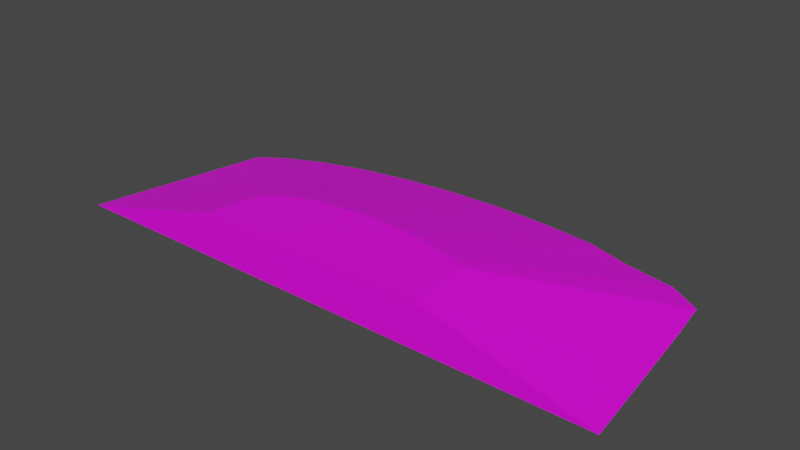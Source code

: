 # Source: terrain_steep_hill_174.blend  (saved by Blender 3.0.42; exported with 4.5.12 LTS)
import bpy
from mathutils import Matrix  # noqa: F401  (used for matrix-valued properties, if any)

bpy.ops.wm.read_factory_settings(use_empty=True)
scene = bpy.context.scene
scene.name = 'Scene'

# ---- collections
col_collection = bpy.data.collections.new('Collection'); scene.collection.children.link(col_collection)

# ---- images (referenced by path relative to the original .blend; pixels are not part of the script)
import os
ASSET_DIR = os.environ.get("B2B_ASSET_DIR", "")  # directory of the original .blend (textures are referenced by path, not embedded)
HERE = os.path.dirname(os.path.abspath(__file__))  # packed textures are extracted next to this script under _unpacked/

def load_image(name, relpath, width, height, colorspace="sRGB"):
    """Load a texture the original file referenced (path relative to the .blend, or extracted next to this script)."""
    p = next((c for c in (os.path.join(HERE, relpath), os.path.join(ASSET_DIR, relpath)) if relpath and os.path.exists(c)), "")
    if p:
        img = bpy.data.images.load(p, check_existing=True)
        img.name = name
    else:  # same state as the original file: an image datablock whose file is absent (Cycles renders it pink)
        img = bpy.data.images.new(name, width, height)
        img.source = "FILE"
        img.filepath = "//" + (relpath or name)
    img.colorspace_settings.name = colorspace
    return img
img_background_jpg_001 = load_image('background.jpg.001', 'background.jpg', 1024, 1024, 'sRGB')

# ---- materials (node trees are filled in below, after node groups)
mat_material_001 = bpy.data.materials.new('Material.001')
mat_material_001.use_transparent_shadow = False

# ---- material node trees
mat_material_001.use_nodes = True; mat_material_001.node_tree.nodes.clear()
_N = mat_material_001.node_tree.nodes; _L = mat_material_001.node_tree.links
n0 = _N.new('ShaderNodeBsdfPrincipled'); n0.name = 'Principled BSDF'; n0.location = (10, 300)
n0.distribution = 'GGX'
n0.subsurface_method = 'BURLEY'
n0.inputs[3].default_value = 1.45
n0.inputs[27].default_value = (0.0, 0.0, 0.0, 1.0)
n0.inputs[28].default_value = 1.0
n1 = _N.new('ShaderNodeOutputMaterial'); n1.name = 'Material Output'; n1.location = (300, 300)
n2 = _N.new('ShaderNodeTexImage'); n2.name = 'Image Texture'; n2.location = (-601, 65)
n2.image = img_background_jpg_001
_L.new(n0.outputs[0], n1.inputs[0])
_L.new(n2.outputs[0], n0.inputs[0])
n1.is_active_output = True

# ---- world
world_world = bpy.data.worlds.new('World'); scene.world = world_world
world_world.use_nodes = True; world_world.node_tree.nodes.clear()
_N = world_world.node_tree.nodes; _L = world_world.node_tree.links
n0 = _N.new('ShaderNodeOutputWorld'); n0.name = 'World Output'; n0.location = (300, 300)
n1 = _N.new('ShaderNodeBackground'); n1.name = 'Background'; n1.location = (10, 300)
n1.inputs[0].default_value = (0.05088, 0.05088, 0.05088, 1.0)
_L.new(n1.outputs[0], n0.inputs[0])
n0.is_active_output = True
world_world.color = (0.05088, 0.05088, 0.05088)
world_world.use_sun_shadow = False
world_world.sun_shadow_jitter_overblur = 0.0

# ---- meshes
me_cube_011 = bpy.data.meshes.new('Cube.011')
me_cube_011.from_pydata([(0.174, 2.193, -0.3953), (1.199, 2.156, -0.3953), (2.185, 2.045, -0.3953), (2.982, 1.775, -0.3801), (3.89, 1.622, -0.3953), (4.482, 1.237, -0.3801), (4.596, 0.435, -0.3801), (-4.681, 0.9902, -0.3953), (-4.196, 1.327, -0.3953), (-3.542, 1.622, -0.3953), (-2.746, 1.865, -0.3953), (-1.837, 2.045, -0.3953), (-0.8512, 2.156, -0.3953), (4.909, -2.295, -0.3941), (-5.327, -2.295, -0.3953), (-2.135, -1.234, 0.3921), (-1.926, -1.089, 0.3921), (-2.343, -2.295, 0.3921), (-0.9134, -0.7809, 0.3921), (-1.304, -0.8582, 0.3921), (-0.49, -0.7332, 0.3921), (-0.04978, -0.7172, 0.3921), (-1.645, -0.9623, 0.3921), (0.8138, -0.7809, 0.3921), (1.823, -1.108, 0.3921), (1.872, -1.456, 0.3921), (1.952, -2.295, 0.3921), (1.546, -0.9623, 0.3921), (1.171, -0.8743, 0.3921), (0.3905, -0.7332, 0.3921)], [], [(15, 17, 26, 25, 24, 27, 28, 23, 29, 21, 20, 18, 19, 22, 16), (29, 1, 0, 21), (23, 2, 1, 29), (28, 3, 2, 23), (27, 4, 3, 28), (24, 5, 4, 27), (25, 6, 5, 24), (26, 13, 6, 25), (7, 14, 17, 15), (8, 7, 15, 16), (22, 9, 8, 16), (19, 10, 9, 22), (18, 11, 10, 19), (7, 8, 9, 10, 11, 12, 0, 1, 2, 3, 4, 5, 6, 13, 14), (20, 12, 11, 18), (0, 12, 20, 21), (17, 14, 13, 26)])
_uv = me_cube_011.uv_layers.new(name='UVMap')
_uv.uv.foreach_set('vector', [0.5209, 0.6496, 0.4027, 0.6685, 0.3979, 0.3129, 0.4916, 0.3183, 0.5305, 0.3218, 0.5471, 0.3445, 0.5573, 0.3754, 0.5681, 0.4048, 0.5739, 0.4398, 0.5762, 0.4762, 0.5749, 0.5127, 0.5701, 0.5478, 0.5619, 0.5802, 0.5506, 0.6087, 0.5368, 0.6321, 0.6078, 0.4479, 0.8754, 0.3971, 0.8837, 0.4902, 0.6115, 0.488, 0.5965, 0.4094, 0.849, 0.3073, 0.8754, 0.3971, 0.6078, 0.4479, 0.5798, 0.3726, 0.8056, 0.2244, 0.849, 0.3073, 0.5965, 0.4094, 0.5526, 0.3426, 0.7468, 0.1516, 0.8056, 0.2244, 0.5798, 0.3726, 0.5231, 0.3149, 0.675, 0.09167, 0.7468, 0.1516, 0.5526, 0.3426, 0.4874, 0.2955, 0.5929, 0.04688, 0.675, 0.09167, 0.5231, 0.3149, 0.4879, 0.2643, 0.5189, 0.03222, 0.5906, 0.05097, 0.5102, 0.2688, 0.5908, 0.9568, 0.4954, 0.9836, 0.4476, 0.678, 0.4784, 0.6693, 0.6683, 0.8853, 0.5854, 0.9287, 0.4834, 0.6762, 0.5189, 0.6576, 0.5502, 0.6324, 0.7411, 0.8265, 0.6683, 0.8853, 0.5189, 0.6576, 0.576, 0.6015, 0.8011, 0.7547, 0.7411, 0.8265, 0.5502, 0.6324, 0.5952, 0.5662, 0.8459, 0.6726, 0.8011, 0.7547, 0.576, 0.6015, 0.8694, 1.047, 0.8712, 1.046, 0.8728, 1.044, 0.8741, 1.043, 0.875, 1.041, 0.8756, 1.039, 0.8758, 1.037, 0.8757, 1.035, 0.8751, 1.033, 0.8742, 1.031, 0.8729, 1.03, 0.8713, 1.028, 0.8696, 1.027, 0.8678, 1.027, 0.8676, 1.047, 0.6072, 0.5279, 0.8738, 0.5833, 0.8459, 0.6726, 0.5952, 0.5662, 0.8837, 0.4902, 0.8738, 0.5833, 0.6072, 0.5279, 0.6115, 0.488, 0.3088, 0.04771, 0.4189, 0.2227, 0.0597, 0.2333, 0.1581, 0.05226])
me_cube_011.materials.append(mat_material_001)
me_cube_011.use_remesh_fix_poles = True
me_cube_011.use_remesh_preserve_attributes = False
me_cube_011.use_paint_bone_selection = False
me_cube_011.use_paint_mask = True
me_cube_011.update()

# ---- objects
ob_terrain_steep_hill__174 = bpy.data.objects.new('terrain Steep Hill #174', me_cube_011)

# ---- transforms, parenting, visibility, modifiers, constraints
ob_terrain_steep_hill__174.location = (0.0, 0.0, 0.0)
ob_terrain_steep_hill__174.lineart.crease_threshold = 0.0

# ---- collection membership
col_collection.objects.link(ob_terrain_steep_hill__174)

# ---- scene / render settings (as saved in the file)
scene.frame_start = 1; scene.frame_end = 250; scene.frame_set(0)
scene.render.engine = 'BLENDER_EEVEE_NEXT'
scene.cycles.use_denoising = False
scene.cycles.samples = 128
scene.cycles.sampling_pattern = 'TABULATED_SOBOL'
scene.cycles.use_adaptive_sampling = False
scene.cycles.use_light_tree = False
scene.view_settings.view_transform = 'Filmic'
bpy.context.view_layer.update()

# ---- added for rendering (the .blend has no active camera and no usable light): camera, sun
cam_auto = bpy.data.cameras.new('AutoCamera')
cam_auto.lens = 50.0
cam_auto.sensor_width = 36.0
cam_auto.clip_end = 1000.0
ob_auto_camera = bpy.data.objects.new('AutoCamera', cam_auto)
scene.collection.objects.link(ob_auto_camera)
ob_auto_camera.location = (10.1581, -12.491, 8.29189)
ob_auto_camera.rotation_euler = (1.09748, -7.21219e-08, 0.694738)
scene.camera = ob_auto_camera
light_auto_sun = bpy.data.lights.new('AutoSun', 'SUN')
light_auto_sun.energy = 3.0
light_auto_sun.angle = 0.0523599
ob_auto_sun = bpy.data.objects.new('AutoSun', light_auto_sun)
scene.collection.objects.link(ob_auto_sun)
ob_auto_sun.rotation_euler = (0.872665, 0.174533, 0.523599)
bpy.context.view_layer.update()
